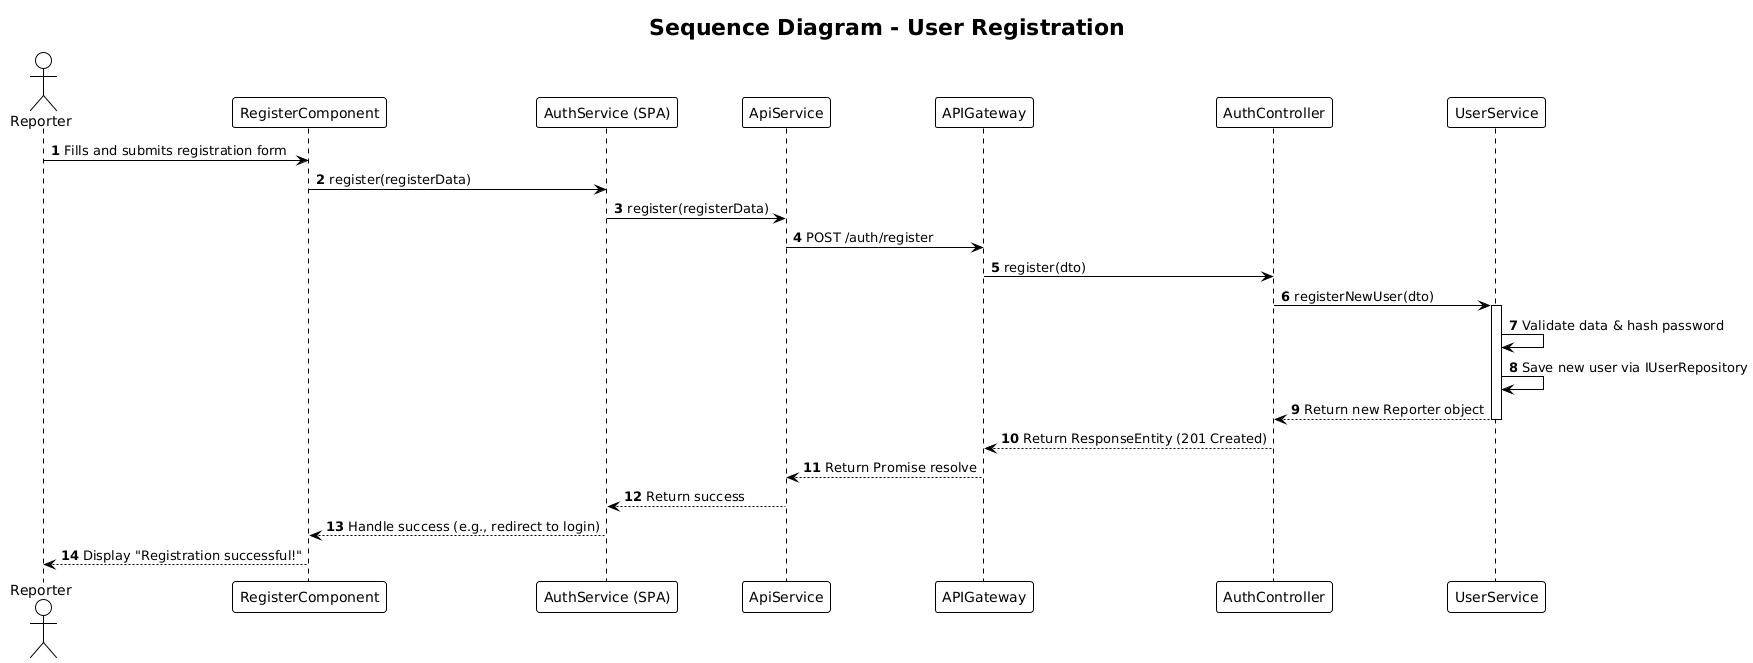

The diagram above was rendered by PlantUML. Its source (embedded in the PNG):
@startuml
title Sequence Diagram - User Registration

!theme plain
autonumber

actor "Reporter"
participant "RegisterComponent"
participant "AuthService (SPA)" as SpaAuthSvc
participant "ApiService"
participant "APIGateway"
participant "AuthController"
participant "UserService"

Reporter -> RegisterComponent: Fills and submits registration form
RegisterComponent -> SpaAuthSvc: register(registerData)
SpaAuthSvc -> ApiService: register(registerData)
ApiService -> APIGateway: POST /auth/register

APIGateway -> AuthController: register(dto)
AuthController -> UserService: registerNewUser(dto)
activate UserService

UserService -> UserService: Validate data & hash password
UserService -> UserService: Save new user via IUserRepository
UserService --> AuthController: Return new Reporter object
deactivate UserService

AuthController --> APIGateway: Return ResponseEntity (201 Created)
APIGateway --> ApiService: Return Promise resolve
ApiService --> SpaAuthSvc: Return success
SpaAuthSvc --> RegisterComponent: Handle success (e.g., redirect to login)
RegisterComponent --> Reporter: Display "Registration successful!"
@enduml